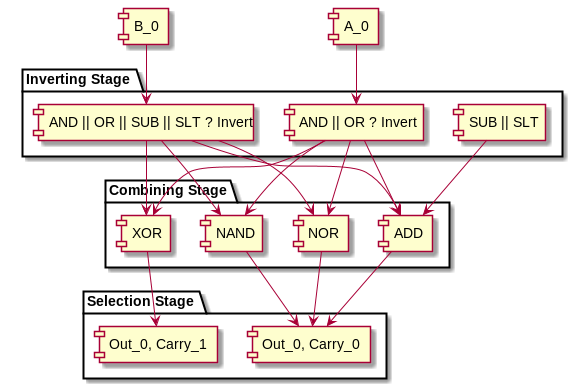

The diagram above was rendered by PlantUML. Its source (embedded in the PNG):
@startuml
[A_0]
[B_0]

package "Inverting Stage" {
        [A_0] --> [AND || OR ? Invert]
        [B_0] --> [AND || OR || SUB || SLT ? Invert]
        [SUB || SLT]
}

package "Combining Stage" {
        [AND || OR ? Invert] --> [ADD]
        [AND || OR || SUB || SLT ? Invert] --> [ADD]
        [SUB || SLT] --> [ADD]

        [AND || OR ? Invert] --> [NOR]
        [AND || OR || SUB || SLT ? Invert] --> [NOR]

        [AND || OR ? Invert] --> [NAND]
        [AND || OR || SUB || SLT ? Invert] --> [NAND]

        [AND || OR ? Invert] --> [XOR]
        [AND || OR || SUB || SLT ? Invert] --> [XOR]
}

package "Selection Stage" {
        [ADD] --> [Out_0, Carry_0]
        [NOR] --> [Out_0, Carry_0]
        [NAND] --> [Out_0, Carry_0]
        [XOR] --> [Out_0, Carry_1]
}

@enduml